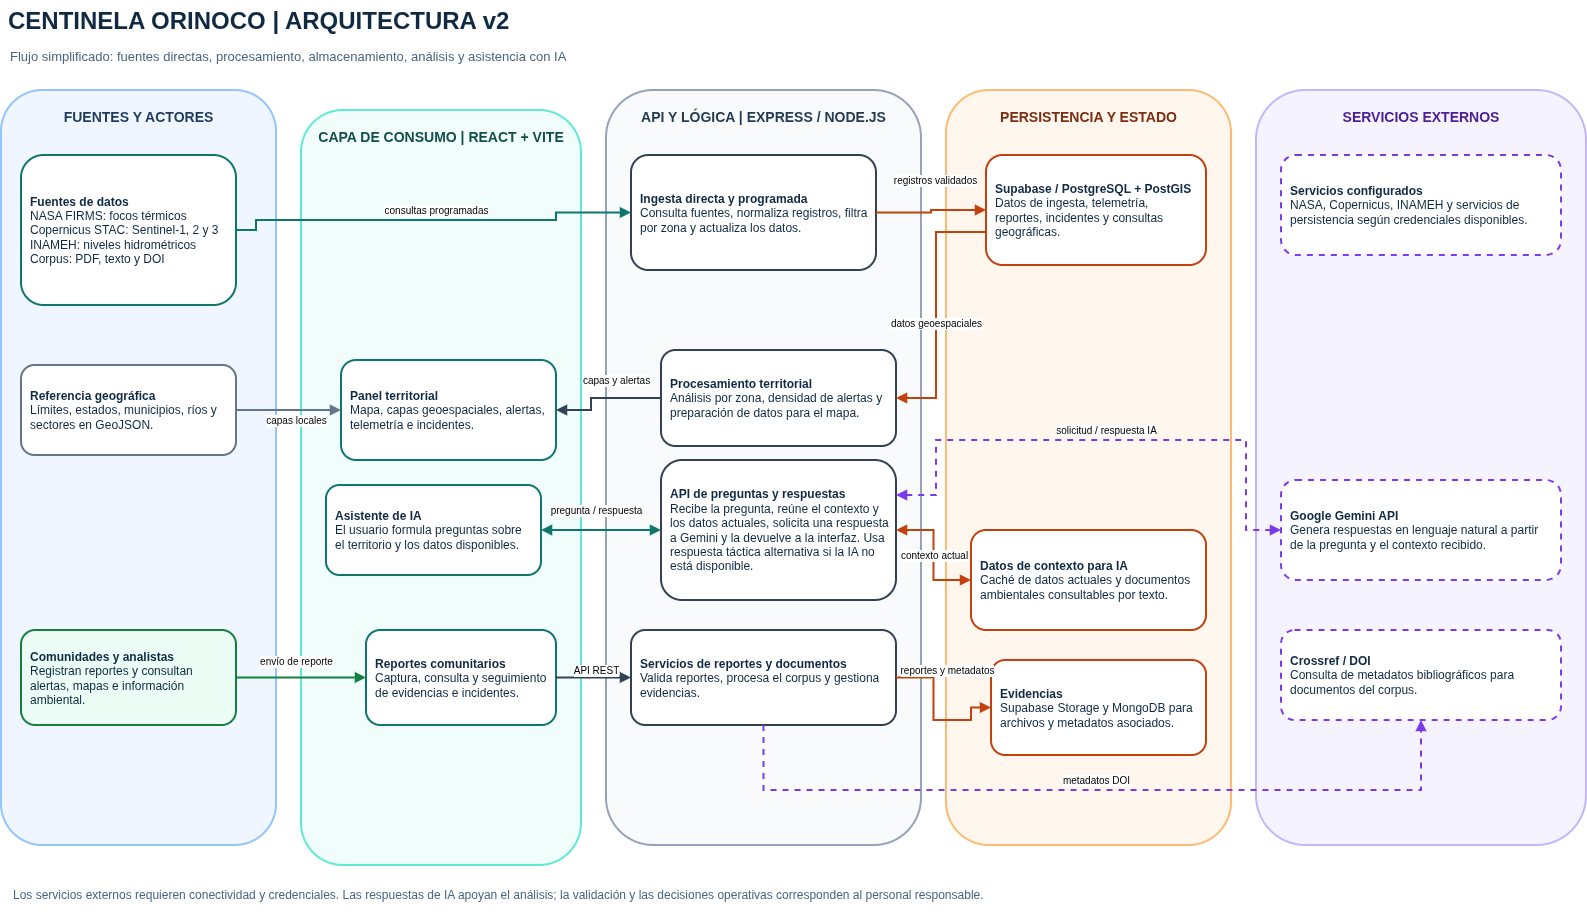

The diagram above was exported from draw.io. Its source (the exported page's mxGraphModel, read from the mxfile embedded in the PNG):
<mxGraphModel dx="1426" dy="518" grid="1" gridSize="10" guides="1" tooltips="1" connect="1" arrows="1" fold="1" page="1" pageScale="1" pageWidth="1660" pageHeight="1000" math="0" shadow="0">
  <root>
    <mxCell id="0" />
    <mxCell id="1" parent="0" />
    <mxCell id="title" parent="1" style="text;html=1;align=left;verticalAlign=middle;whiteSpace=wrap;rounded=0;fillColor=none;strokeColor=none;fontColor=#102A43;fontSize=24;fontStyle=1;" value="CENTINELA ORINOCO | ARQUITECTURA v2" vertex="1">
      <mxGeometry height="42" width="1500" x="30" y="20" as="geometry" />
    </mxCell>
    <mxCell id="subtitle" parent="1" style="text;html=1;align=left;verticalAlign=middle;whiteSpace=wrap;rounded=0;fillColor=none;strokeColor=none;fontColor=#486581;fontSize=13;" value="Flujo simplificado: fuentes directas, procesamiento, almacenamiento, análisis y asistencia con IA" vertex="1">
      <mxGeometry height="28" width="1500" x="32" y="62" as="geometry" />
    </mxCell>
    <mxCell id="panel-sources" parent="1" style="rounded=1;whiteSpace=wrap;html=1;fillColor=#EFF6FF;strokeColor=#93C5FD;strokeWidth=2;fontColor=#1E3A5F;fontSize=14;fontStyle=1;verticalAlign=top;spacingTop=12;" value="FUENTES Y ACTORES" vertex="1">
      <mxGeometry height="755" width="275" x="25" y="110" as="geometry" />
    </mxCell>
    <mxCell id="panel-ui" parent="1" style="rounded=1;whiteSpace=wrap;html=1;fillColor=#F0FDFA;strokeColor=#5EEAD4;strokeWidth=2;fontColor=#134E4A;fontSize=14;fontStyle=1;verticalAlign=top;spacingTop=12;" value="CAPA DE CONSUMO | REACT + VITE" vertex="1">
      <mxGeometry height="755" width="280" x="325" y="130" as="geometry" />
    </mxCell>
    <mxCell id="panel-api" parent="1" style="rounded=1;whiteSpace=wrap;html=1;fillColor=#F8FAFC;strokeColor=#94A3B8;strokeWidth=2;fontColor=#243B53;fontSize=14;fontStyle=1;verticalAlign=top;spacingTop=12;" value="API Y LÓGICA | EXPRESS / NODE.JS" vertex="1">
      <mxGeometry height="755" width="315" x="630" y="110" as="geometry" />
    </mxCell>
    <mxCell id="panel-data" parent="1" style="rounded=1;whiteSpace=wrap;html=1;fillColor=#FFF7ED;strokeColor=#FDBA74;strokeWidth=2;fontColor=#7C2D12;fontSize=14;fontStyle=1;verticalAlign=top;spacingTop=12;" value="PERSISTENCIA Y ESTADO" vertex="1">
      <mxGeometry height="755" width="285" x="970" y="110" as="geometry" />
    </mxCell>
    <mxCell id="panel-external" parent="1" style="rounded=1;whiteSpace=wrap;html=1;fillColor=#F5F3FF;strokeColor=#C4B5FD;strokeWidth=2;fontColor=#4C1D95;fontSize=14;fontStyle=1;verticalAlign=top;spacingTop=12;" value="SERVICIOS EXTERNOS" vertex="1">
      <mxGeometry height="755" width="330" x="1280" y="110" as="geometry" />
    </mxCell>
    <mxCell id="src-data" parent="1" style="rounded=1;whiteSpace=wrap;html=1;fillColor=#FFFFFF;strokeColor=#0F766E;strokeWidth=2;fontColor=#102A43;fontSize=12;align=left;spacing=9;" value="&lt;b&gt;Fuentes de datos&lt;/b&gt;&lt;br&gt;NASA FIRMS: focos térmicos&lt;br&gt;Copernicus STAC: Sentinel-1, 2 y 3&lt;br&gt;INAMEH: niveles hidrométricos&lt;br&gt;Corpus: PDF, texto y DOI" vertex="1">
      <mxGeometry height="150" width="215" x="45" y="175" as="geometry" />
    </mxCell>
    <mxCell id="src-geo" parent="1" style="rounded=1;whiteSpace=wrap;html=1;fillColor=#FFFFFF;strokeColor=#64748B;strokeWidth=2;fontColor=#102A43;fontSize=12;align=left;spacing=9;" value="&lt;b&gt;Referencia geográfica&lt;/b&gt;&lt;br&gt;Límites, estados, municipios, ríos y sectores en GeoJSON." vertex="1">
      <mxGeometry height="90" width="215" x="45" y="385" as="geometry" />
    </mxCell>
    <mxCell id="src-user" parent="1" style="rounded=1;whiteSpace=wrap;html=1;fillColor=#ECFDF5;strokeColor=#15803D;strokeWidth=2;fontColor=#102A43;fontSize=12;align=left;spacing=9;" value="&lt;b&gt;Comunidades y analistas&lt;/b&gt;&lt;br&gt;Registran reportes y consultan alertas, mapas e información ambiental." vertex="1">
      <mxGeometry height="95" width="215" x="45" y="650" as="geometry" />
    </mxCell>
    <mxCell id="ui-ops" parent="1" style="rounded=1;whiteSpace=wrap;html=1;fillColor=#FFFFFF;strokeColor=#0F766E;strokeWidth=2;fontColor=#102A43;fontSize=12;align=left;spacing=9;" value="&lt;b&gt;Panel territorial&lt;/b&gt;&lt;br&gt;Mapa, capas geoespaciales, alertas, telemetría e incidentes." vertex="1">
      <mxGeometry height="100" width="215" x="365" y="380" as="geometry" />
    </mxCell>
    <mxCell id="ui-reports" parent="1" style="rounded=1;whiteSpace=wrap;html=1;fillColor=#FFFFFF;strokeColor=#0F766E;strokeWidth=2;fontColor=#102A43;fontSize=12;align=left;spacing=9;" value="&lt;b&gt;Reportes comunitarios&lt;/b&gt;&lt;br&gt;Captura, consulta y seguimiento de evidencias e incidentes." vertex="1">
      <mxGeometry height="95" width="190" x="390" y="650" as="geometry" />
    </mxCell>
    <mxCell id="ui-chat" parent="1" style="rounded=1;whiteSpace=wrap;html=1;fillColor=#FFFFFF;strokeColor=#0F766E;strokeWidth=2;fontColor=#102A43;fontSize=12;align=left;spacing=9;" value="&lt;b&gt;Asistente de IA&lt;/b&gt;&lt;br&gt;El usuario formula preguntas sobre el territorio y los datos disponibles." vertex="1">
      <mxGeometry height="90" width="215" x="350" y="505" as="geometry" />
    </mxCell>
    <mxCell id="api-ingestion" parent="1" style="rounded=1;whiteSpace=wrap;html=1;fillColor=#FFFFFF;strokeColor=#334155;strokeWidth=2;fontColor=#102A43;fontSize=12;align=left;spacing=9;" value="&lt;b&gt;Ingesta directa y programada&lt;/b&gt;&lt;br&gt;Consulta fuentes, normaliza registros, filtra por zona y actualiza los datos." vertex="1">
      <mxGeometry height="115" width="245" x="655" y="175" as="geometry" />
    </mxCell>
    <mxCell id="api-analytics" parent="1" style="rounded=1;whiteSpace=wrap;html=1;fillColor=#FFFFFF;strokeColor=#334155;strokeWidth=2;fontColor=#102A43;fontSize=12;align=left;spacing=9;" value="&lt;b&gt;Procesamiento territorial&lt;/b&gt;&lt;br&gt;Análisis por zona, densidad de alertas y preparación de datos para el mapa." vertex="1">
      <mxGeometry height="96" width="235" x="685" y="370" as="geometry" />
    </mxCell>
    <mxCell id="api-ai" parent="1" style="rounded=1;whiteSpace=wrap;html=1;fillColor=#FFFFFF;strokeColor=#334155;strokeWidth=2;fontColor=#102A43;fontSize=12;align=left;spacing=9;" value="&lt;b&gt;API de preguntas y respuestas&lt;/b&gt;&lt;br&gt;Recibe la pregunta, reúne el contexto y los datos actuales, solicita una respuesta a Gemini y la devuelve a la interfaz. Usa respuesta táctica alternativa si la IA no está disponible." vertex="1">
      <mxGeometry height="140" width="235" x="685" y="480" as="geometry" />
    </mxCell>
    <mxCell id="api-reports" parent="1" style="rounded=1;whiteSpace=wrap;html=1;fillColor=#FFFFFF;strokeColor=#334155;strokeWidth=2;fontColor=#102A43;fontSize=12;align=left;spacing=9;" value="&lt;b&gt;Servicios de reportes y documentos&lt;/b&gt;&lt;br&gt;Valida reportes, procesa el corpus y gestiona evidencias." vertex="1">
      <mxGeometry height="95" width="265" x="655" y="650" as="geometry" />
    </mxCell>
    <mxCell id="db-main" parent="1" style="rounded=1;whiteSpace=wrap;html=1;fillColor=#FFFFFF;strokeColor=#C2410C;strokeWidth=2;fontColor=#102A43;fontSize=12;align=left;spacing=9;" value="&lt;b&gt;Supabase / PostgreSQL + PostGIS&lt;/b&gt;&lt;br&gt;Datos de ingesta, telemetría, reportes, incidentes y consultas geográficas." vertex="1">
      <mxGeometry height="110" width="220" x="1010" y="175" as="geometry" />
    </mxCell>
    <mxCell id="db-context" parent="1" style="rounded=1;whiteSpace=wrap;html=1;fillColor=#FFFFFF;strokeColor=#C2410C;strokeWidth=2;fontColor=#102A43;fontSize=12;align=left;spacing=9;" value="&lt;b&gt;Datos de contexto para IA&lt;/b&gt;&lt;br&gt;Caché de datos actuales y documentos ambientales consultables por texto." vertex="1">
      <mxGeometry height="100" width="235" x="995" y="550" as="geometry" />
    </mxCell>
    <mxCell id="db-files" parent="1" style="rounded=1;whiteSpace=wrap;html=1;fillColor=#FFFFFF;strokeColor=#C2410C;strokeWidth=2;fontColor=#102A43;fontSize=12;align=left;spacing=9;" value="&lt;b&gt;Evidencias&lt;/b&gt;&lt;br&gt;Supabase Storage y MongoDB para archivos y metadatos asociados." vertex="1">
      <mxGeometry height="95" width="215" x="1015" y="680" as="geometry" />
    </mxCell>
    <mxCell id="ext-runtime" parent="1" style="rounded=1;whiteSpace=wrap;html=1;fillColor=#FFFFFF;strokeColor=#7C3AED;strokeWidth=2;dashed=1;fontColor=#102A43;fontSize=12;align=left;spacing=9;" value="&lt;b&gt;Servicios configurados&lt;/b&gt;&lt;br&gt;NASA, Copernicus, INAMEH y servicios de persistencia según credenciales disponibles." vertex="1">
      <mxGeometry height="100" width="280" x="1305" y="175" as="geometry" />
    </mxCell>
    <mxCell id="ext-gemini" parent="1" style="rounded=1;whiteSpace=wrap;html=1;fillColor=#FFFFFF;strokeColor=#7C3AED;strokeWidth=2;dashed=1;fontColor=#102A43;fontSize=12;align=left;spacing=9;" value="&lt;b&gt;Google Gemini API&lt;/b&gt;&lt;br&gt;Genera respuestas en lenguaje natural a partir de la pregunta y el contexto recibido." vertex="1">
      <mxGeometry height="100" width="280" x="1305" y="500" as="geometry" />
    </mxCell>
    <mxCell id="ext-crossref" parent="1" style="rounded=1;whiteSpace=wrap;html=1;fillColor=#FFFFFF;strokeColor=#7C3AED;strokeWidth=2;dashed=1;fontColor=#102A43;fontSize=12;align=left;spacing=9;" value="&lt;b&gt;Crossref / DOI&lt;/b&gt;&lt;br&gt;Consulta de metadatos bibliográficos para documentos del corpus." vertex="1">
      <mxGeometry height="90" width="280" x="1305" y="650" as="geometry" />
    </mxCell>
    <mxCell id="edge-source-ingestion" edge="1" parent="1" source="src-data" style="edgeStyle=orthogonalEdgeStyle;rounded=0;orthogonalLoop=1;jettySize=auto;html=1;endArrow=block;endFill=1;strokeColor=#0F766E;strokeWidth=2;fontSize=10;labelBackgroundColor=#FFFFFF;exitX=1;exitY=0.5;entryX=0;entryY=0.5;" target="api-ingestion" value="consultas programadas">
      <mxGeometry relative="1" x="0.0182" y="10" as="geometry">
        <mxPoint as="offset" />
        <Array as="points">
          <mxPoint x="280" y="240" />
          <mxPoint x="580" y="240" />
          <mxPoint x="580" y="232.5" />
        </Array>
      </mxGeometry>
    </mxCell>
    <mxCell id="edge-geo-map" edge="1" parent="1" source="src-geo" style="edgeStyle=orthogonalEdgeStyle;rounded=0;orthogonalLoop=1;jettySize=auto;html=1;endArrow=block;endFill=1;strokeColor=#64748B;strokeWidth=2;fontSize=10;labelBackgroundColor=#FFFFFF;exitX=1;exitY=0.5;exitDx=0;exitDy=0;" target="ui-ops" value="capas locales">
      <mxGeometry relative="1" x="0.1398" y="-10" as="geometry">
        <mxPoint as="offset" />
        <mxPoint x="282" y="430.9999999999999" as="sourcePoint" />
        <mxPoint x="352" y="431.0000000000001" as="targetPoint" />
      </mxGeometry>
    </mxCell>
    <mxCell id="edge-ingestion-db" edge="1" parent="1" source="api-ingestion" style="edgeStyle=orthogonalEdgeStyle;rounded=0;orthogonalLoop=1;jettySize=auto;html=1;endArrow=block;endFill=1;strokeColor=#C2410C;strokeWidth=2;fontSize=10;labelBackgroundColor=#FFFFFF;exitX=1;exitY=0.5;entryX=0;entryY=0.5;" target="db-main" value="registros validados">
      <mxGeometry relative="1" x="0.0968" y="30" as="geometry">
        <mxPoint x="-1" as="offset" />
      </mxGeometry>
    </mxCell>
    <mxCell id="edge-db-analytics" edge="1" parent="1" source="db-main" style="edgeStyle=orthogonalEdgeStyle;rounded=0;orthogonalLoop=1;jettySize=auto;html=1;endArrow=block;endFill=1;strokeColor=#C2410C;strokeWidth=2;fontSize=10;labelBackgroundColor=#FFFFFF;exitX=0;exitY=0.7;" target="api-analytics" value="datos geoespaciales">
      <mxGeometry relative="1" x="0.1016" as="geometry">
        <Array as="points">
          <mxPoint x="960" y="252" />
          <mxPoint x="960" y="418" />
        </Array>
      </mxGeometry>
    </mxCell>
    <mxCell id="edge-analytics-ui" edge="1" parent="1" source="api-analytics" style="edgeStyle=orthogonalEdgeStyle;rounded=0;orthogonalLoop=1;jettySize=auto;html=1;endArrow=block;endFill=1;strokeColor=#334155;strokeWidth=2;fontSize=10;labelBackgroundColor=#FFFFFF;exitX=0;exitY=0.5;entryX=1;entryY=0.5;" target="ui-ops" value="capas y alertas">
      <mxGeometry relative="1" x="-0.2308" y="-18" as="geometry">
        <mxPoint as="offset" />
        <Array as="points">
          <mxPoint x="615" y="430" />
        </Array>
      </mxGeometry>
    </mxCell>
    <mxCell id="edge-user-report" edge="1" parent="1" source="src-user" style="edgeStyle=orthogonalEdgeStyle;rounded=0;orthogonalLoop=1;jettySize=auto;html=1;endArrow=block;endFill=1;strokeColor=#15803D;strokeWidth=2;fontSize=10;labelBackgroundColor=#FFFFFF;exitX=1;exitY=0.5;entryX=0;entryY=0.5;" target="ui-reports" value="envío de reporte">
      <mxGeometry relative="1" x="-0.0769" y="18" as="geometry">
        <mxPoint y="1" as="offset" />
      </mxGeometry>
    </mxCell>
    <mxCell id="edge-ui-reports-api" edge="1" parent="1" source="ui-reports" style="edgeStyle=orthogonalEdgeStyle;rounded=0;orthogonalLoop=1;jettySize=auto;html=1;endArrow=block;endFill=1;strokeColor=#334155;strokeWidth=2;fontSize=10;labelBackgroundColor=#FFFFFF;exitX=1;exitY=0.5;entryX=0;entryY=0.5;" target="api-reports" value="API REST">
      <mxGeometry relative="1" x="0.0667" y="8" as="geometry">
        <mxPoint as="offset" />
      </mxGeometry>
    </mxCell>
    <mxCell id="edge-reports-db" edge="1" parent="1" source="api-reports" style="edgeStyle=orthogonalEdgeStyle;rounded=0;orthogonalLoop=1;jettySize=auto;html=1;endArrow=block;endFill=1;strokeColor=#C2410C;strokeWidth=2;fontSize=10;labelBackgroundColor=#FFFFFF;exitX=1;exitY=0.5;entryX=0;entryY=0.5;" target="db-files" value="reportes y metadatos">
      <mxGeometry relative="1" x="-0.5" y="15" as="geometry">
        <mxPoint x="-2" y="-8" as="offset" />
        <Array as="points">
          <mxPoint x="957.5" y="697.5" />
          <mxPoint x="957.5" y="740" />
          <mxPoint x="995" y="740" />
        </Array>
      </mxGeometry>
    </mxCell>
    <mxCell id="edge-corpus-crossref" edge="1" parent="1" source="api-reports" style="edgeStyle=orthogonalEdgeStyle;rounded=0;orthogonalLoop=1;jettySize=auto;html=1;endArrow=block;endFill=1;strokeColor=#7C3AED;strokeWidth=2;dashed=1;fontSize=10;labelBackgroundColor=#FFFFFF;exitX=0.5;exitY=1;entryX=0.5;entryY=1;" target="ext-crossref" value="metadatos DOI">
      <mxGeometry relative="1" x="0.0032" y="10" as="geometry">
        <mxPoint x="-1" as="offset" />
        <Array as="points">
          <mxPoint x="787.5" y="810" />
          <mxPoint x="1445" y="810" />
        </Array>
      </mxGeometry>
    </mxCell>
    <mxCell id="edge-chat-request" edge="1" parent="1" source="ui-chat" style="edgeStyle=orthogonalEdgeStyle;rounded=0;orthogonalLoop=1;jettySize=auto;html=1;startArrow=block;startFill=1;endArrow=block;endFill=1;strokeColor=#0F766E;strokeWidth=2;fontSize=10;labelBackgroundColor=#FFFFFF;exitX=1;exitY=0.5;entryX=0;entryY=0.5;" target="api-ai" value="pregunta / respuesta">
      <mxGeometry relative="1" x="-0.0833" y="20" as="geometry">
        <mxPoint as="offset" />
      </mxGeometry>
    </mxCell>
    <mxCell id="edge-ai-context" edge="1" parent="1" source="db-context" style="edgeStyle=orthogonalEdgeStyle;rounded=0;orthogonalLoop=1;jettySize=auto;html=1;startArrow=block;startFill=1;endArrow=block;endFill=1;strokeColor=#C2410C;strokeWidth=2;fontSize=10;labelBackgroundColor=#FFFFFF;exitX=0;exitY=0.5;entryX=1;entryY=0.5;" target="api-ai" value="contexto actual">
      <mxGeometry relative="1" as="geometry" />
    </mxCell>
    <mxCell id="edge-ai-gemini" edge="1" parent="1" source="api-ai" style="edgeStyle=orthogonalEdgeStyle;rounded=0;orthogonalLoop=1;jettySize=auto;html=1;startArrow=block;startFill=1;endArrow=block;endFill=1;strokeColor=#7C3AED;strokeWidth=2;dashed=1;fontSize=10;labelBackgroundColor=#FFFFFF;exitX=1;exitY=0.25;entryX=0;entryY=0.5;" target="ext-gemini" value="solicitud / respuesta IA">
      <mxGeometry relative="1" y="10" as="geometry">
        <mxPoint as="offset" />
        <Array as="points">
          <mxPoint x="960" y="515" />
          <mxPoint x="960" y="460" />
          <mxPoint x="1270" y="460" />
          <mxPoint x="1270" y="550" />
        </Array>
      </mxGeometry>
    </mxCell>
    <mxCell id="note" parent="1" style="text;html=1;align=left;verticalAlign=middle;whiteSpace=wrap;rounded=0;fillColor=none;strokeColor=none;fontColor=#486581;fontSize=12;" value="Los servicios externos requieren conectividad y credenciales. Las respuestas de IA apoyan el análisis; la validación y las decisiones operativas corresponden al personal responsable." vertex="1">
      <mxGeometry height="40" width="1540" x="35" y="895" as="geometry" />
    </mxCell>
  </root>
</mxGraphModel>